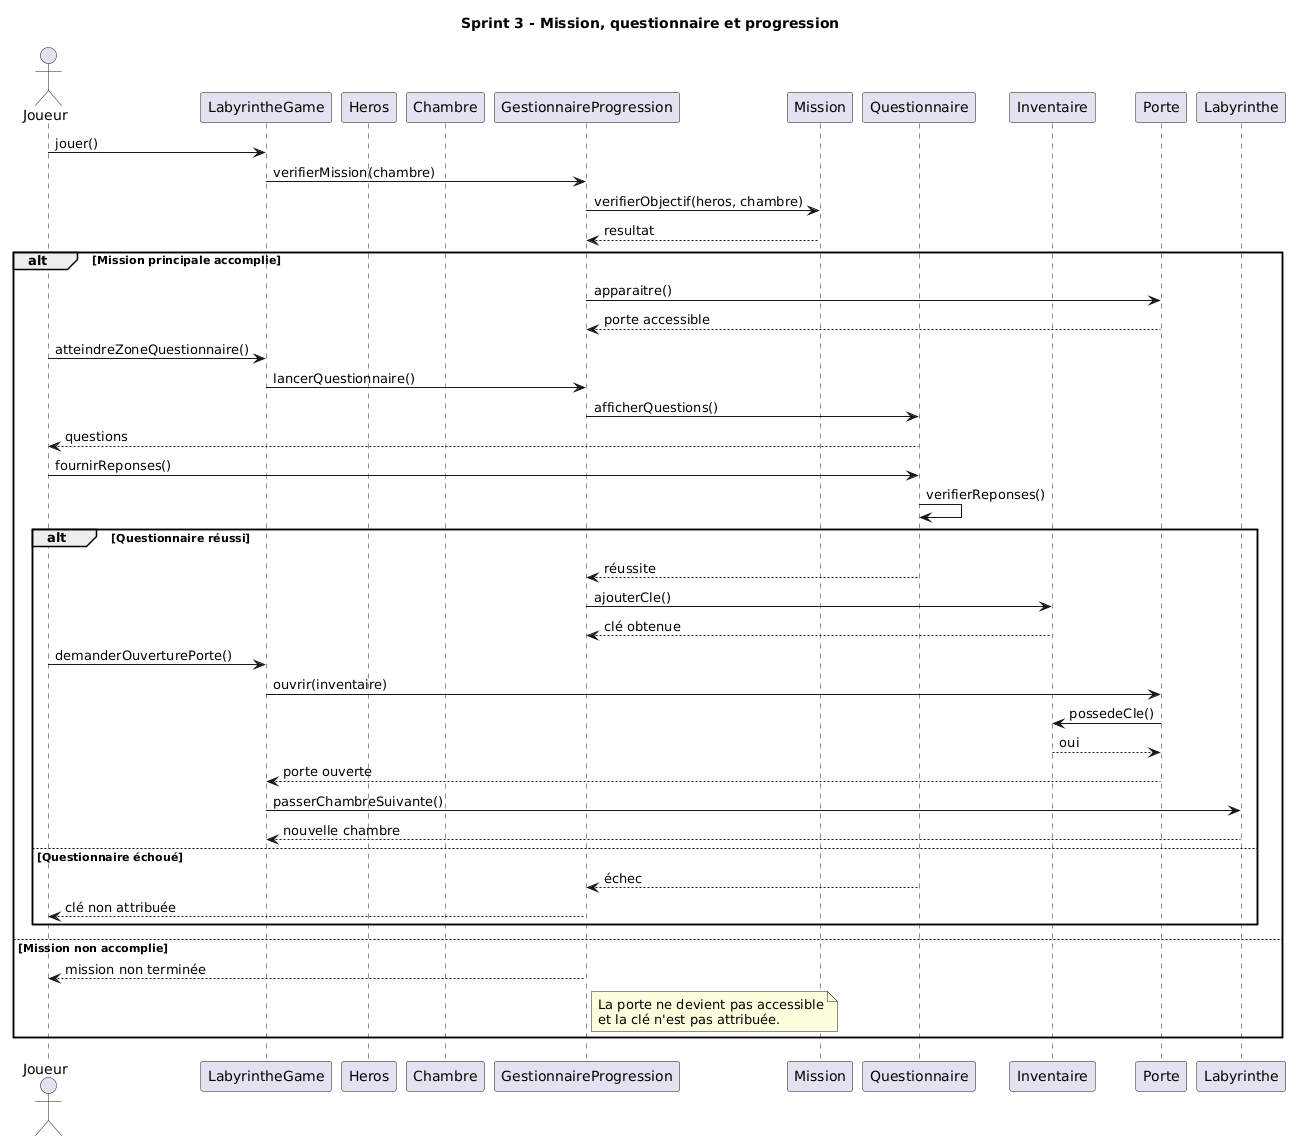

The diagram above was rendered by PlantUML. Its source (embedded in the PNG):
@startuml
title Sprint 3 - Mission, questionnaire et progression

actor Joueur
participant LabyrintheGame
participant Heros
participant Chambre
participant GestionnaireProgression
participant Mission
participant Questionnaire
participant Inventaire
participant Porte
participant Labyrinthe

Joueur -> LabyrintheGame : jouer()
LabyrintheGame -> GestionnaireProgression : verifierMission(chambre)
GestionnaireProgression -> Mission : verifierObjectif(heros, chambre)
Mission --> GestionnaireProgression : resultat

alt Mission principale accomplie
    GestionnaireProgression -> Porte : apparaitre()
    Porte --> GestionnaireProgression : porte accessible
    
    Joueur -> LabyrintheGame : atteindreZoneQuestionnaire()
    LabyrintheGame -> GestionnaireProgression : lancerQuestionnaire()
    GestionnaireProgression -> Questionnaire : afficherQuestions()
    Questionnaire --> Joueur : questions
    
    Joueur -> Questionnaire : fournirReponses()
    Questionnaire -> Questionnaire : verifierReponses()
    
    alt Questionnaire réussi
        Questionnaire --> GestionnaireProgression : réussite
        GestionnaireProgression -> Inventaire : ajouterCle()
        Inventaire --> GestionnaireProgression : clé obtenue
        
        Joueur -> LabyrintheGame : demanderOuverturePorte()
        LabyrintheGame -> Porte : ouvrir(inventaire)
        Porte -> Inventaire : possedeCle()
        Inventaire --> Porte : oui
        Porte --> LabyrintheGame : porte ouverte
        
        LabyrintheGame -> Labyrinthe : passerChambreSuivante()
        Labyrinthe --> LabyrintheGame : nouvelle chambre
    else Questionnaire échoué
        Questionnaire --> GestionnaireProgression : échec
        GestionnaireProgression --> Joueur : clé non attribuée
    end

else Mission non accomplie
    GestionnaireProgression --> Joueur : mission non terminée
    note right of GestionnaireProgression
      La porte ne devient pas accessible
      et la clé n'est pas attribuée.
    end note
end
@enduml